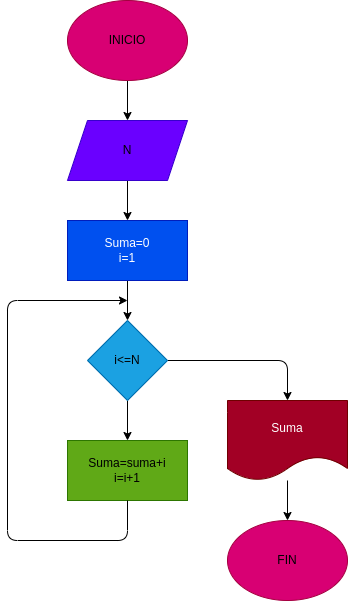

The diagram above was exported from draw.io. Its source (the exported page's mxGraphModel, read from the mxfile embedded in the PNG):
<mxGraphModel dx="662" dy="411" grid="1" gridSize="10" guides="1" tooltips="1" connect="1" arrows="1" fold="1" page="1" pageScale="1" pageWidth="827" pageHeight="1169" math="0" shadow="0">
  <root>
    <mxCell id="0" />
    <mxCell id="1" parent="0" />
    <mxCell id="4" value="" style="edgeStyle=none;html=1;fontColor=#000000;" edge="1" parent="1" source="2" target="3">
      <mxGeometry relative="1" as="geometry" />
    </mxCell>
    <mxCell id="2" value="&lt;font color=&quot;#000000&quot;&gt;INICIO&lt;/font&gt;" style="ellipse;whiteSpace=wrap;html=1;fillColor=#d80073;fontColor=#ffffff;strokeColor=#A50040;" vertex="1" parent="1">
      <mxGeometry x="280" width="120" height="80" as="geometry" />
    </mxCell>
    <mxCell id="6" value="" style="edgeStyle=none;html=1;fontColor=#000000;" edge="1" parent="1" source="3" target="5">
      <mxGeometry relative="1" as="geometry" />
    </mxCell>
    <mxCell id="3" value="&lt;font color=&quot;#000000&quot;&gt;N&lt;/font&gt;" style="shape=parallelogram;perimeter=parallelogramPerimeter;whiteSpace=wrap;html=1;fixedSize=1;fillColor=#6a00ff;strokeColor=#3700CC;fontColor=#ffffff;" vertex="1" parent="1">
      <mxGeometry x="280" y="120" width="120" height="60" as="geometry" />
    </mxCell>
    <mxCell id="8" value="" style="edgeStyle=none;html=1;fontColor=#FFFFFF;" edge="1" parent="1" source="5" target="7">
      <mxGeometry relative="1" as="geometry" />
    </mxCell>
    <mxCell id="5" value="Suma=0&lt;br&gt;i=1" style="rounded=0;whiteSpace=wrap;html=1;fontColor=#ffffff;fillColor=#0050ef;strokeColor=#001DBC;" vertex="1" parent="1">
      <mxGeometry x="280" y="220" width="120" height="60" as="geometry" />
    </mxCell>
    <mxCell id="10" value="" style="edgeStyle=none;html=1;fontColor=#000000;" edge="1" parent="1" source="7" target="9">
      <mxGeometry relative="1" as="geometry" />
    </mxCell>
    <mxCell id="13" value="" style="edgeStyle=none;html=1;fontColor=#000000;" edge="1" parent="1" source="7" target="12">
      <mxGeometry relative="1" as="geometry">
        <Array as="points">
          <mxPoint x="500" y="360" />
        </Array>
      </mxGeometry>
    </mxCell>
    <mxCell id="7" value="&lt;font color=&quot;#000000&quot;&gt;i&amp;lt;=N&lt;/font&gt;" style="rhombus;whiteSpace=wrap;html=1;fontColor=#ffffff;fillColor=#1ba1e2;strokeColor=#006EAF;" vertex="1" parent="1">
      <mxGeometry x="300" y="320" width="80" height="80" as="geometry" />
    </mxCell>
    <mxCell id="9" value="&lt;font color=&quot;#000000&quot;&gt;Suma=suma+i&lt;br&gt;i=i+1&lt;br&gt;&lt;/font&gt;" style="rounded=0;whiteSpace=wrap;html=1;fontColor=#ffffff;fillColor=#60a917;strokeColor=#2D7600;" vertex="1" parent="1">
      <mxGeometry x="280" y="440" width="120" height="60" as="geometry" />
    </mxCell>
    <mxCell id="11" value="" style="endArrow=classic;html=1;fontColor=#000000;exitX=0.5;exitY=1;exitDx=0;exitDy=0;" edge="1" parent="1" source="9">
      <mxGeometry width="50" height="50" relative="1" as="geometry">
        <mxPoint x="320" y="490" as="sourcePoint" />
        <mxPoint x="340" y="300" as="targetPoint" />
        <Array as="points">
          <mxPoint x="340" y="540" />
          <mxPoint x="220" y="540" />
          <mxPoint x="220" y="300" />
        </Array>
      </mxGeometry>
    </mxCell>
    <mxCell id="15" value="" style="edgeStyle=none;html=1;fontColor=#000000;" edge="1" parent="1" source="12" target="14">
      <mxGeometry relative="1" as="geometry" />
    </mxCell>
    <mxCell id="12" value="Suma" style="shape=document;whiteSpace=wrap;html=1;boundedLbl=1;fontColor=#ffffff;fillColor=#a20025;strokeColor=#6F0000;" vertex="1" parent="1">
      <mxGeometry x="440" y="400" width="120" height="80" as="geometry" />
    </mxCell>
    <mxCell id="14" value="&lt;font color=&quot;#000000&quot;&gt;FIN&lt;/font&gt;" style="ellipse;whiteSpace=wrap;html=1;fontColor=#ffffff;fillColor=#d80073;strokeColor=#A50040;" vertex="1" parent="1">
      <mxGeometry x="440" y="520" width="120" height="80" as="geometry" />
    </mxCell>
  </root>
</mxGraphModel>